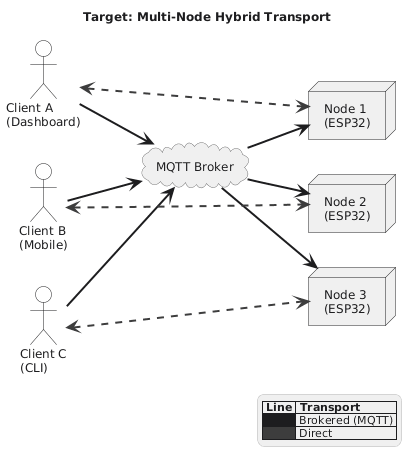

The diagram above was rendered by PlantUML. Its source (embedded in the PNG):
@startuml
title Target: Multi-Node Hybrid Transport

left to right direction

<style>
root {
  BackGroundColor #FFFFFF
  FontName "Segoe UI"
  FontColor #1D1D1F
  FontSize 12
  Shadowing 0
}
element {
  BackGroundColor #F7F7F7
  LineColor #D4D4D4
  FontColor #1D1D1F
  FontName "Segoe UI"
  FontSize 12
  RoundCorner 0
}
actor {
  BackGroundColor #FFFFFF
  LineColor #1D1D1F
  FontColor #1D1D1F
}
cloud {
  BackGroundColor #F7F7F7
  LineColor #6B6B6B
  FontColor #1D1D1F
}
node {
  BackGroundColor #F0F0F0
  LineColor #1D1D1F
  FontColor #1D1D1F
  RoundCorner 0
}
arrow {
  LineColor #1D1D1F
  FontColor #6B6B6B
  FontSize 11
}
legend {
  BackGroundColor #F7F7F7
  LineColor #D4D4D4
  FontColor #1D1D1F
  FontSize 11
}
</style>

actor "Client A\n(Dashboard)" as ClientA
actor "Client B\n(Mobile)" as ClientB
actor "Client C\n(CLI)" as ClientC

ClientA -[hidden]right-> ClientB
ClientB -[hidden]right-> ClientC

cloud "MQTT Broker" as Broker

node "Node 1\n(ESP32)" as Node1
node "Node 2\n(ESP32)" as Node2
node "Node 3\n(ESP32)" as Node3

Node1 -[hidden]right-> Node2
Node2 -[hidden]right-> Node3

ClientA -[#1D1D1F,thickness=2]-> Broker
ClientB -[#1D1D1F,thickness=2]-> Broker
ClientC -[#1D1D1F,thickness=2]-> Broker

Broker -[#1D1D1F,thickness=2]-> Node1
Broker -[#1D1D1F,thickness=2]-> Node2
Broker -[#1D1D1F,thickness=2]-> Node3

ClientA <-[#3D3D3D,dashed,thickness=2]-> Node1
ClientB <-[#3D3D3D,dashed,thickness=2]-> Node2
ClientC <-[#3D3D3D,dashed,thickness=2]-> Node3

legend right
  |= Line |= Transport |
  | <#1D1D1F>| Brokered (MQTT) |
  | <#3D3D3D>| Direct |
endlegend
@enduml